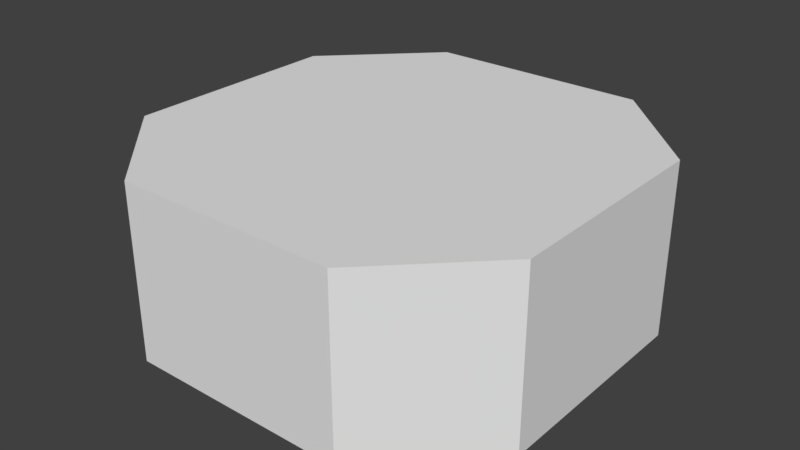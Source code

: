 # Source: LoadBalancer.blend  (saved by Blender 2.79.0; exported with 4.5.12 LTS)
import bpy
from mathutils import Matrix  # noqa: F401  (used for matrix-valued properties, if any)

bpy.ops.wm.read_factory_settings(use_empty=True)
scene = bpy.context.scene
scene.name = 'Scene'

# ---- collections
col_collection_1 = bpy.data.collections.new('Collection 1'); scene.collection.children.link(col_collection_1)

# ---- materials (node trees are filled in below, after node groups)
mat_loadbalancermaterial = bpy.data.materials.new('LoadBalancerMaterial')
mat_loadbalancermaterial.alpha_threshold = 0.0
mat_loadbalancermaterial.use_transparent_shadow = False
mat_loadbalancermaterial.roughness = 0.5
mat_loadbalancermaterial.line_color = (0.0, 0.0, 0.0, 1.0)

# ---- material node trees

# ---- world
world_world = bpy.data.worlds.new('World'); scene.world = world_world
world_world.color = (0.05088, 0.05088, 0.05088)
world_world.use_sun_shadow = False
world_world.sun_shadow_jitter_overblur = 0.0
world_world.cycles.sampling_method = 'MANUAL'

# ---- meshes
me_cylinder = bpy.data.meshes.new('Cylinder')
me_cylinder.from_pydata([(0.8562, 0.4503, 0.004884), (0.8562, 0.4503, 0.7049), (0.8562, -0.4503, 0.004884), (0.8562, -0.4503, 0.7049), (0.4503, -0.8562, 0.004884), (0.4503, -0.8562, 0.7049), (-0.4503, -0.8562, 0.004884), (-0.4503, -0.8562, 0.7049), (-0.8562, -0.4503, 0.004884), (-0.8562, -0.4503, 0.7049), (-0.8562, 0.4503, 0.004884), (-0.8562, 0.4503, 0.7049), (-0.4503, 0.8562, 0.004884), (-0.4503, 0.8562, 0.7049), (0.4503, 0.8562, 0.004884), (0.4503, 0.8562, 0.7049)], [], [(0, 1, 3, 2), (2, 3, 5, 4), (4, 5, 7, 6), (6, 7, 9, 8), (8, 9, 11, 10), (10, 11, 13, 12), (3, 1, 15, 13, 11, 9, 7, 5), (12, 13, 15, 14), (14, 15, 1, 0), (0, 2, 4, 6, 8, 10, 12, 14)])
_uv = me_cylinder.uv_layers.new(name='UVMap')
_uv.uv.foreach_set('vector', [0.4265, 0.8999, 0.4265, 0.8999, 0.4265, 0.6749, 0.4265, 0.6749, 0.4265, 0.6749, 0.4265, 0.6749, 0.3251, 0.5735, 0.3251, 0.5735, 0.3251, 0.5735, 0.3251, 0.5735, 0.1001, 0.5735, 0.1001, 0.5735, 0.1001, 0.5735, 0.1001, 0.5735, -0.001301, 0.6749, -0.001301, 0.6749, -0.001301, 0.6749, -0.001301, 0.6749, -0.001301, 0.8999, -0.001301, 0.8999, -0.001301, 0.8999, -0.001301, 0.8999, 0.1001, 1.001, 0.1001, 1.001, 0.4265, 0.6749, 0.4265, 0.8999, 0.3251, 1.001, 0.1001, 1.001, -0.001301, 0.8999, -0.001301, 0.6749, 0.1001, 0.5735, 0.3251, 0.5735, 0.1001, 1.001, 0.1001, 1.001, 0.3251, 1.001, 0.3251, 1.001, 0.3251, 1.001, 0.3251, 1.001, 0.4265, 0.8999, 0.4265, 0.8999, 0.4265, 0.8999, 0.4265, 0.6749, 0.3251, 0.5735, 0.1001, 0.5735, -0.001301, 0.6749, -0.001301, 0.8999, 0.1001, 1.001, 0.3251, 1.001])
me_cylinder.materials.append(mat_loadbalancermaterial)
me_cylinder.use_remesh_preserve_volume = False
me_cylinder.use_remesh_preserve_attributes = False
me_cylinder.use_mirror_vertex_groups = False
me_cylinder.update()

# ---- objects
ob_loadbalancer = bpy.data.objects.new('LoadBalancer', me_cylinder)

# ---- transforms, parenting, visibility, modifiers, constraints
ob_loadbalancer.location = (0.0, 0.0, 0.0)
ob_loadbalancer.lineart.crease_threshold = 0.0

# ---- collection membership
col_collection_1.objects.link(ob_loadbalancer)

# ---- scene / render settings (as saved in the file)
scene.frame_start = 1; scene.frame_end = 250; scene.frame_set(1)
scene.render.engine = 'BLENDER_EEVEE_NEXT'
scene.render.resolution_percentage = 50
scene.render.dither_intensity = 0.0
scene.cycles.use_denoising = False
scene.cycles.samples = 128
scene.cycles.sampling_pattern = 'TABULATED_SOBOL'
scene.cycles.use_adaptive_sampling = False
scene.cycles.use_light_tree = False
scene.cycles.blur_glossy = 0.0
scene.cycles.sample_clamp_indirect = 0.0
scene.view_settings.view_transform = 'Standard'
bpy.context.view_layer.update()

# ---- added for rendering (the .blend has no active camera and no usable light): camera, sun
cam_auto = bpy.data.cameras.new('AutoCamera')
cam_auto.lens = 50.0
cam_auto.sensor_width = 36.0
cam_auto.clip_end = 1000.0
ob_auto_camera = bpy.data.objects.new('AutoCamera', cam_auto)
scene.collection.objects.link(ob_auto_camera)
ob_auto_camera.location = (2.33242, -2.7989, 2.22082)
ob_auto_camera.rotation_euler = (1.09748, -7.21219e-08, 0.694738)
scene.camera = ob_auto_camera
light_auto_sun = bpy.data.lights.new('AutoSun', 'SUN')
light_auto_sun.energy = 3.0
light_auto_sun.angle = 0.0523599
ob_auto_sun = bpy.data.objects.new('AutoSun', light_auto_sun)
scene.collection.objects.link(ob_auto_sun)
ob_auto_sun.rotation_euler = (0.872665, 0.174533, 0.523599)
bpy.context.view_layer.update()

